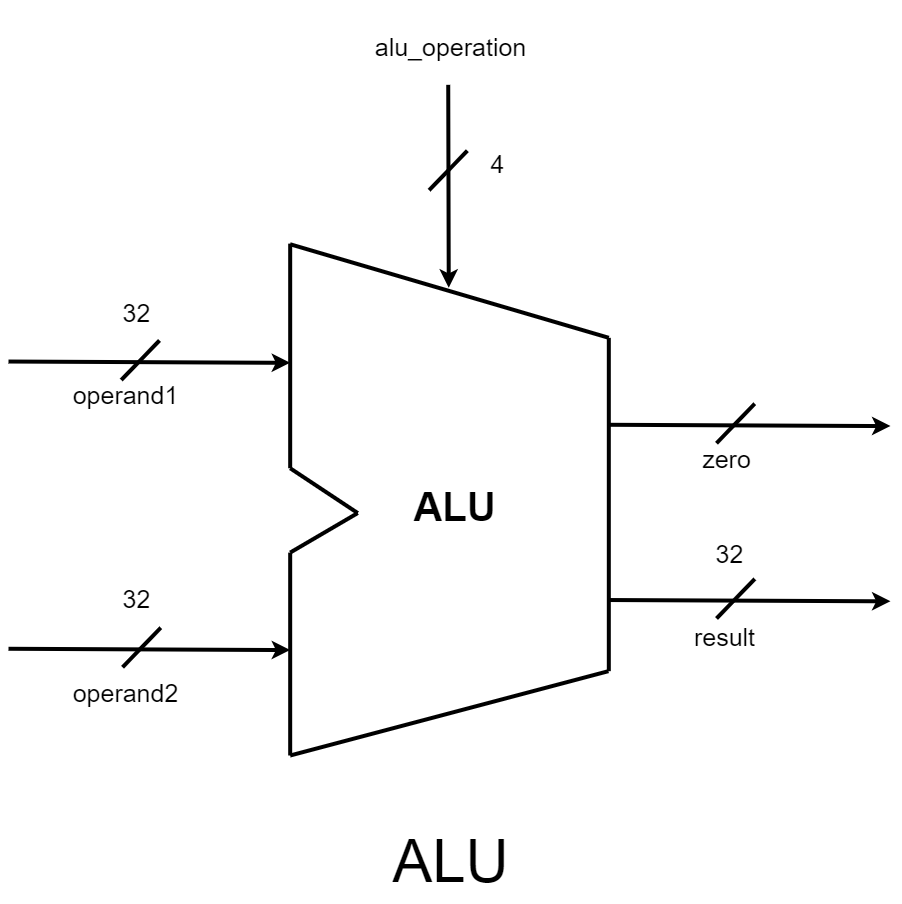

The diagram above was exported from draw.io. Its source (the exported page's mxGraphModel, read from the mxfile embedded in the PNG):
<mxGraphModel dx="2590" dy="1515" grid="0" gridSize="10" guides="1" tooltips="1" connect="1" arrows="1" fold="1" page="1" pageScale="1" pageWidth="2025" pageHeight="1350" math="0" shadow="0">
  <root>
    <mxCell id="0" />
    <mxCell id="1" parent="0" />
    <mxCell id="t5BR1dPtpRNMTbbEqg9u-38" value="" style="group" parent="1" vertex="1" connectable="0">
      <mxGeometry x="572" y="223" width="882" height="755" as="geometry" />
    </mxCell>
    <mxCell id="t5BR1dPtpRNMTbbEqg9u-11" value="" style="group;strokeWidth=4;fontSize=25;" parent="t5BR1dPtpRNMTbbEqg9u-38" vertex="1" connectable="0">
      <mxGeometry x="281.67919075144505" y="243.1152705061082" width="318.6416184971098" height="511.8847294938918" as="geometry" />
    </mxCell>
    <mxCell id="t5BR1dPtpRNMTbbEqg9u-1" value="" style="endArrow=none;html=1;rounded=0;strokeWidth=4;fontSize=25;" parent="t5BR1dPtpRNMTbbEqg9u-11" edge="1">
      <mxGeometry width="50" height="50" relative="1" as="geometry">
        <mxPoint x="318.6416184971098" y="427.5566317626527" as="sourcePoint" />
        <mxPoint x="318.6416184971098" y="94.19712041884819" as="targetPoint" />
      </mxGeometry>
    </mxCell>
    <mxCell id="t5BR1dPtpRNMTbbEqg9u-2" value="" style="endArrow=none;html=1;rounded=0;strokeWidth=4;fontSize=25;" parent="t5BR1dPtpRNMTbbEqg9u-11" edge="1">
      <mxGeometry width="50" height="50" relative="1" as="geometry">
        <mxPoint y="0.6456369982548114" as="sourcePoint" />
        <mxPoint x="318.6416184971098" y="94.19712041884819" as="targetPoint" />
      </mxGeometry>
    </mxCell>
    <mxCell id="t5BR1dPtpRNMTbbEqg9u-3" value="" style="endArrow=none;html=1;rounded=0;strokeWidth=4;fontSize=25;" parent="t5BR1dPtpRNMTbbEqg9u-11" edge="1">
      <mxGeometry width="50" height="50" relative="1" as="geometry">
        <mxPoint y="511.8847294938918" as="sourcePoint" />
        <mxPoint x="318.2847398843931" y="427.5566317626527" as="targetPoint" />
      </mxGeometry>
    </mxCell>
    <mxCell id="t5BR1dPtpRNMTbbEqg9u-4" value="" style="endArrow=none;html=1;rounded=0;strokeWidth=4;fontSize=25;" parent="t5BR1dPtpRNMTbbEqg9u-11" edge="1">
      <mxGeometry width="50" height="50" relative="1" as="geometry">
        <mxPoint y="224.64214659685865" as="sourcePoint" />
        <mxPoint as="targetPoint" />
      </mxGeometry>
    </mxCell>
    <mxCell id="t5BR1dPtpRNMTbbEqg9u-5" value="" style="endArrow=none;html=1;rounded=0;strokeWidth=4;fontSize=25;" parent="t5BR1dPtpRNMTbbEqg9u-11" edge="1">
      <mxGeometry width="50" height="50" relative="1" as="geometry">
        <mxPoint y="224.64214659685865" as="sourcePoint" />
        <mxPoint x="67.55202312138728" y="269.44144851657944" as="targetPoint" />
      </mxGeometry>
    </mxCell>
    <mxCell id="t5BR1dPtpRNMTbbEqg9u-8" value="" style="endArrow=none;html=1;rounded=0;strokeWidth=4;fontSize=25;" parent="t5BR1dPtpRNMTbbEqg9u-11" edge="1">
      <mxGeometry width="50" height="50" relative="1" as="geometry">
        <mxPoint y="308.97024432809775" as="sourcePoint" />
        <mxPoint x="67.55202312138728" y="269.44144851657944" as="targetPoint" />
      </mxGeometry>
    </mxCell>
    <mxCell id="t5BR1dPtpRNMTbbEqg9u-9" value="" style="endArrow=none;html=1;rounded=0;strokeWidth=4;fontSize=25;" parent="t5BR1dPtpRNMTbbEqg9u-11" edge="1">
      <mxGeometry width="50" height="50" relative="1" as="geometry">
        <mxPoint y="511.8847294938918" as="sourcePoint" />
        <mxPoint y="308.97024432809775" as="targetPoint" />
      </mxGeometry>
    </mxCell>
    <mxCell id="t5BR1dPtpRNMTbbEqg9u-10" value="&lt;font style=&quot;font-size: 40px;&quot;&gt;ALU&lt;/font&gt;" style="text;html=1;align=center;verticalAlign=middle;resizable=0;points=[];autosize=1;strokeColor=none;fillColor=none;fontSize=25;fontStyle=1;strokeWidth=4;" parent="t5BR1dPtpRNMTbbEqg9u-11" vertex="1">
      <mxGeometry x="116.00578034682081" y="232.7712914485166" width="96" height="60" as="geometry" />
    </mxCell>
    <mxCell id="t5BR1dPtpRNMTbbEqg9u-12" value="" style="endArrow=classic;html=1;rounded=0;strokeWidth=4;fontSize=25;" parent="t5BR1dPtpRNMTbbEqg9u-38" edge="1">
      <mxGeometry width="50" height="50" relative="1" as="geometry">
        <mxPoint y="361.02966841186736" as="sourcePoint" />
        <mxPoint x="281.67919075144505" y="362.34729493891797" as="targetPoint" />
      </mxGeometry>
    </mxCell>
    <mxCell id="t5BR1dPtpRNMTbbEqg9u-13" value="" style="endArrow=classic;html=1;rounded=0;strokeWidth=4;fontSize=25;" parent="t5BR1dPtpRNMTbbEqg9u-38" edge="1">
      <mxGeometry width="50" height="50" relative="1" as="geometry">
        <mxPoint y="648.2722513089005" as="sourcePoint" />
        <mxPoint x="281.67919075144505" y="649.5898778359511" as="targetPoint" />
      </mxGeometry>
    </mxCell>
    <mxCell id="t5BR1dPtpRNMTbbEqg9u-14" value="" style="endArrow=classic;html=1;rounded=0;strokeWidth=4;fontSize=25;" parent="t5BR1dPtpRNMTbbEqg9u-38" edge="1">
      <mxGeometry width="50" height="50" relative="1" as="geometry">
        <mxPoint x="600.3208092485548" y="424.2757417102967" as="sourcePoint" />
        <mxPoint x="882" y="425.5933682373473" as="targetPoint" />
      </mxGeometry>
    </mxCell>
    <mxCell id="t5BR1dPtpRNMTbbEqg9u-15" value="" style="endArrow=classic;html=1;rounded=0;strokeWidth=4;fontSize=25;" parent="t5BR1dPtpRNMTbbEqg9u-38" edge="1">
      <mxGeometry width="50" height="50" relative="1" as="geometry">
        <mxPoint x="600.3208092485548" y="599.520069808028" as="sourcePoint" />
        <mxPoint x="882" y="600.8376963350786" as="targetPoint" />
      </mxGeometry>
    </mxCell>
    <mxCell id="t5BR1dPtpRNMTbbEqg9u-16" value="" style="endArrow=classic;html=1;rounded=0;strokeWidth=4;fontSize=25;" parent="t5BR1dPtpRNMTbbEqg9u-38" edge="1">
      <mxGeometry width="50" height="50" relative="1" as="geometry">
        <mxPoint x="439.72543352601156" y="84.3280977312391" as="sourcePoint" />
        <mxPoint x="440.2480057803469" y="287.2425828970332" as="targetPoint" />
      </mxGeometry>
    </mxCell>
    <mxCell id="t5BR1dPtpRNMTbbEqg9u-17" value="operand1" style="text;html=1;align=center;verticalAlign=middle;resizable=0;points=[];autosize=1;strokeColor=none;fillColor=none;fontSize=25;strokeWidth=4;" parent="t5BR1dPtpRNMTbbEqg9u-38" vertex="1">
      <mxGeometry x="54.80635838150289" y="372.8883071553229" width="124" height="42" as="geometry" />
    </mxCell>
    <mxCell id="t5BR1dPtpRNMTbbEqg9u-21" value="zero" style="text;html=1;align=center;verticalAlign=middle;resizable=0;points=[];autosize=1;strokeColor=none;fillColor=none;fontSize=25;strokeWidth=4;" parent="t5BR1dPtpRNMTbbEqg9u-38" vertex="1">
      <mxGeometry x="684.4421965317919" y="437.4520069808028" width="67" height="42" as="geometry" />
    </mxCell>
    <mxCell id="t5BR1dPtpRNMTbbEqg9u-22" value="result" style="text;html=1;align=center;verticalAlign=middle;resizable=0;points=[];autosize=1;strokeColor=none;fillColor=none;fontSize=25;strokeWidth=4;" parent="t5BR1dPtpRNMTbbEqg9u-38" vertex="1">
      <mxGeometry x="676.7947976878612" y="615.3315881326353" width="79" height="42" as="geometry" />
    </mxCell>
    <mxCell id="t5BR1dPtpRNMTbbEqg9u-23" value="" style="endArrow=none;html=1;rounded=0;fontSize=25;strokeWidth=4;" parent="t5BR1dPtpRNMTbbEqg9u-38" edge="1">
      <mxGeometry width="50" height="50" relative="1" as="geometry">
        <mxPoint x="112.79913294797687" y="379.4764397905759" as="sourcePoint" />
        <mxPoint x="151.03612716763004" y="339.9476439790576" as="targetPoint" />
      </mxGeometry>
    </mxCell>
    <mxCell id="t5BR1dPtpRNMTbbEqg9u-25" value="" style="endArrow=none;html=1;rounded=0;fontSize=25;strokeWidth=4;" parent="t5BR1dPtpRNMTbbEqg9u-38" edge="1">
      <mxGeometry width="50" height="50" relative="1" as="geometry">
        <mxPoint x="114.07369942196532" y="666.7190226876091" as="sourcePoint" />
        <mxPoint x="152.31069364161849" y="627.1902268760908" as="targetPoint" />
      </mxGeometry>
    </mxCell>
    <mxCell id="t5BR1dPtpRNMTbbEqg9u-26" value="" style="endArrow=none;html=1;rounded=0;fontSize=25;strokeWidth=4;" parent="t5BR1dPtpRNMTbbEqg9u-38" edge="1">
      <mxGeometry width="50" height="50" relative="1" as="geometry">
        <mxPoint x="708.021676300578" y="442.72251308900525" as="sourcePoint" />
        <mxPoint x="746.2586705202311" y="403.19371727748694" as="targetPoint" />
      </mxGeometry>
    </mxCell>
    <mxCell id="t5BR1dPtpRNMTbbEqg9u-27" value="" style="endArrow=none;html=1;rounded=0;fontSize=25;strokeWidth=4;" parent="t5BR1dPtpRNMTbbEqg9u-38" edge="1">
      <mxGeometry width="50" height="50" relative="1" as="geometry">
        <mxPoint x="708.021676300578" y="617.9668411867365" as="sourcePoint" />
        <mxPoint x="746.2586705202311" y="578.4380453752182" as="targetPoint" />
      </mxGeometry>
    </mxCell>
    <mxCell id="t5BR1dPtpRNMTbbEqg9u-29" value="32" style="text;html=1;align=center;verticalAlign=middle;resizable=0;points=[];autosize=1;strokeColor=none;fillColor=none;fontSize=25;strokeWidth=4;" parent="t5BR1dPtpRNMTbbEqg9u-38" vertex="1">
      <mxGeometry x="104.51445086705202" y="291.195462478185" width="46" height="42" as="geometry" />
    </mxCell>
    <mxCell id="t5BR1dPtpRNMTbbEqg9u-31" value="32" style="text;html=1;align=center;verticalAlign=middle;resizable=0;points=[];autosize=1;strokeColor=none;fillColor=none;fontSize=25;strokeWidth=4;" parent="t5BR1dPtpRNMTbbEqg9u-38" vertex="1">
      <mxGeometry x="104.51445086705202" y="577.1204188481676" width="46" height="42" as="geometry" />
    </mxCell>
    <mxCell id="t5BR1dPtpRNMTbbEqg9u-32" value="32" style="text;html=1;align=center;verticalAlign=middle;resizable=0;points=[];autosize=1;strokeColor=none;fillColor=none;fontSize=25;strokeWidth=4;" parent="t5BR1dPtpRNMTbbEqg9u-38" vertex="1">
      <mxGeometry x="698.4624277456647" y="532.3211169284468" width="46" height="42" as="geometry" />
    </mxCell>
    <mxCell id="t5BR1dPtpRNMTbbEqg9u-33" value="operand2" style="text;html=1;align=center;verticalAlign=middle;resizable=0;points=[];autosize=1;strokeColor=none;fillColor=none;fontSize=25;strokeWidth=4;" parent="t5BR1dPtpRNMTbbEqg9u-38" vertex="1">
      <mxGeometry x="54.80635838150289" y="670.671902268761" width="124" height="42" as="geometry" />
    </mxCell>
    <mxCell id="t5BR1dPtpRNMTbbEqg9u-35" value="alu_operation" style="text;html=1;align=center;verticalAlign=middle;resizable=0;points=[];autosize=1;strokeColor=none;fillColor=none;fontSize=25;strokeWidth=4;" parent="t5BR1dPtpRNMTbbEqg9u-38" vertex="1">
      <mxGeometry x="357.00184971098264" y="25" width="170" height="42" as="geometry" />
    </mxCell>
    <mxCell id="t5BR1dPtpRNMTbbEqg9u-36" value="" style="endArrow=none;html=1;rounded=0;fontSize=25;strokeWidth=4;" parent="t5BR1dPtpRNMTbbEqg9u-38" edge="1">
      <mxGeometry width="50" height="50" relative="1" as="geometry">
        <mxPoint x="420.60693641618496" y="189.73821989528795" as="sourcePoint" />
        <mxPoint x="458.84393063583815" y="150.20942408376965" as="targetPoint" />
      </mxGeometry>
    </mxCell>
    <mxCell id="t5BR1dPtpRNMTbbEqg9u-37" value="4" style="text;html=1;align=center;verticalAlign=middle;resizable=0;points=[];autosize=1;strokeColor=none;fillColor=none;fontSize=25;strokeWidth=4;" parent="t5BR1dPtpRNMTbbEqg9u-38" vertex="1">
      <mxGeometry x="472.86416184971097" y="142.30366492146598" width="32" height="42" as="geometry" />
    </mxCell>
    <mxCell id="j3Wx3TuPs3AwYLZUsnw4-1" value="ALU" style="text;html=1;align=center;verticalAlign=middle;resizable=0;points=[];autosize=1;strokeColor=none;fillColor=none;fontSize=60;" parent="1" vertex="1">
      <mxGeometry x="946" y="1042" width="135" height="84" as="geometry" />
    </mxCell>
  </root>
</mxGraphModel>